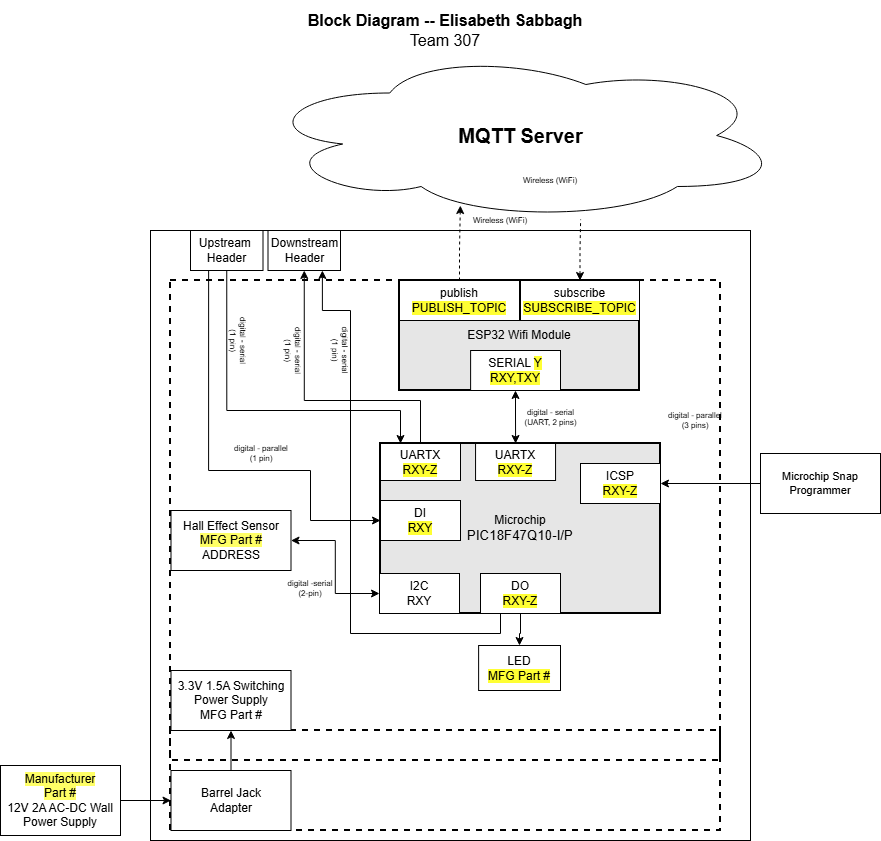

The diagram above was exported from draw.io. Its source (the exported page's mxGraphModel, read from the mxfile embedded in the PNG):
<mxGraphModel dx="1213" dy="764" grid="1" gridSize="10" guides="1" tooltips="1" connect="1" arrows="1" fold="1" page="1" pageScale="1" pageWidth="850" pageHeight="1100" math="0" shadow="0">
  <root>
    <mxCell id="0" />
    <mxCell id="1" parent="0" />
    <mxCell id="FDJWFPiTH9z06L6S65Cv-5" parent="1" style="rounded=0;whiteSpace=wrap;html=1;fontSize=16;fillColor=none;" value="" vertex="1">
      <mxGeometry height="610" width="600" x="700" y="310" as="geometry" />
    </mxCell>
    <mxCell id="FDJWFPiTH9z06L6S65Cv-6" parent="1" style="rounded=0;whiteSpace=wrap;html=1;fillColor=none;dashed=1;strokeWidth=2;" value="" vertex="1">
      <mxGeometry height="480" width="550" x="720" y="360" as="geometry" />
    </mxCell>
    <mxCell id="FDJWFPiTH9z06L6S65Cv-7" parent="1" style="rounded=0;whiteSpace=wrap;html=1;fillColor=none;dashed=1;strokeWidth=2;" value="" vertex="1">
      <mxGeometry height="100" width="550" x="720" y="810" as="geometry" />
    </mxCell>
    <mxCell id="FDJWFPiTH9z06L6S65Cv-8" parent="1" style="ellipse;shape=cloud;whiteSpace=wrap;html=1;" value="&lt;b&gt;&lt;font style=&quot;font-size: 20px&quot;&gt;MQTT Server&lt;/font&gt;&lt;/b&gt;" vertex="1">
      <mxGeometry height="170" width="523" x="808.5" y="130" as="geometry" />
    </mxCell>
    <mxCell id="FDJWFPiTH9z06L6S65Cv-9" edge="1" parent="1" source="FDJWFPiTH9z06L6S65Cv-10" style="edgeStyle=orthogonalEdgeStyle;rounded=0;orthogonalLoop=1;jettySize=auto;html=1;exitX=1;exitY=0.5;exitDx=0;exitDy=0;entryX=0;entryY=0.5;entryDx=0;entryDy=0;startArrow=classic;startFill=1;" target="FDJWFPiTH9z06L6S65Cv-37">
      <mxGeometry relative="1" as="geometry" />
    </mxCell>
    <mxCell id="FDJWFPiTH9z06L6S65Cv-10" parent="1" style="rounded=0;whiteSpace=wrap;html=1;" value="&lt;div&gt;Hall Effect Sensor&lt;/div&gt;&lt;div&gt;&lt;span style=&quot;background-color: rgb(255, 255, 102);&quot;&gt;MFG Part #&lt;/span&gt;&lt;br&gt;&lt;/div&gt;&lt;div&gt;&lt;span&gt;ADDRESS&lt;/span&gt;&lt;br&gt;&lt;/div&gt;" vertex="1">
      <mxGeometry height="60" width="120" x="720.5" y="590" as="geometry" />
    </mxCell>
    <mxCell id="FDJWFPiTH9z06L6S65Cv-14" edge="1" parent="1" source="FDJWFPiTH9z06L6S65Cv-53" style="edgeStyle=orthogonalEdgeStyle;rounded=0;sketch=0;orthogonalLoop=1;jettySize=auto;html=1;entryX=0;entryY=0.5;entryDx=0;entryDy=0;startArrow=none;startFill=0;strokeWidth=1;exitX=0.25;exitY=1;exitDx=0;exitDy=0;" target="FDJWFPiTH9z06L6S65Cv-36">
      <mxGeometry as="geometry">
        <Array as="points">
          <mxPoint x="758" y="550" />
          <mxPoint x="860" y="550" />
          <mxPoint x="860" y="600" />
        </Array>
        <mxPoint x="840.5" y="540" as="sourcePoint" />
      </mxGeometry>
    </mxCell>
    <mxCell id="FDJWFPiTH9z06L6S65Cv-15" parent="1" style="text;html=1;strokeColor=none;fillColor=none;align=center;verticalAlign=middle;whiteSpace=wrap;rounded=0;fontSize=8;rotation=0;" value="&lt;div style=&quot;font-size: 8px&quot;&gt;digital - parallel&lt;/div&gt;&lt;div style=&quot;font-size: 8px&quot;&gt;(1 pin)&lt;br&gt;&lt;/div&gt;" vertex="1">
      <mxGeometry height="20" width="60" x="780.5" y="523" as="geometry" />
    </mxCell>
    <mxCell id="FDJWFPiTH9z06L6S65Cv-16" parent="1" style="text;html=1;strokeColor=none;fillColor=none;align=center;verticalAlign=middle;whiteSpace=wrap;rounded=0;fontSize=8;rotation=0;" value="&lt;div&gt;digital -serial&lt;/div&gt;(2-pin)" vertex="1">
      <mxGeometry height="20" width="60" x="830" y="658" as="geometry" />
    </mxCell>
    <mxCell id="FDJWFPiTH9z06L6S65Cv-18" parent="1" style="rounded=0;whiteSpace=wrap;html=1;" value="3.3V 1.5A Switching Power Supply&lt;br&gt;&lt;span style=&quot;background-color: rgb(255, 255, 51);&quot;&gt;&lt;span style=&quot;background-color: rgb(255, 255, 51);&quot;&gt;&lt;span style=&quot;background-color: light-dark(#ffffff, var(--ge-dark-color, #121212));&quot;&gt;MFG Part #&lt;/span&gt;&lt;/span&gt;&lt;/span&gt;" vertex="1">
      <mxGeometry height="60" width="120" x="720.5" y="750" as="geometry" />
    </mxCell>
    <mxCell id="FDJWFPiTH9z06L6S65Cv-19" edge="1" parent="1" source="FDJWFPiTH9z06L6S65Cv-31" style="edgeStyle=orthogonalEdgeStyle;rounded=0;orthogonalLoop=1;jettySize=auto;html=1;fontSize=8;startArrow=classic;startFill=1;" target="FDJWFPiTH9z06L6S65Cv-41" value="&lt;div style=&quot;font-size: 8px;&quot;&gt;digital - serial&lt;br style=&quot;font-size: 8px;&quot;&gt;(UART, 2 pins)&lt;/div&gt;">
      <mxGeometry relative="1" x="-0.0013" y="-35" as="geometry">
        <mxPoint x="70" as="offset" />
      </mxGeometry>
    </mxCell>
    <mxCell id="FDJWFPiTH9z06L6S65Cv-20" edge="1" parent="1" source="FDJWFPiTH9z06L6S65Cv-33" style="edgeStyle=orthogonalEdgeStyle;rounded=0;orthogonalLoop=1;jettySize=auto;html=1;startArrow=classic;startFill=1;fontSize=8;entryX=0.615;entryY=0.994;entryDx=0;entryDy=0;entryPerimeter=0;endArrow=none;endFill=0;dashed=1;" target="FDJWFPiTH9z06L6S65Cv-8">
      <mxGeometry relative="1" as="geometry">
        <mxPoint x="1190" y="250" as="targetPoint" />
      </mxGeometry>
    </mxCell>
    <mxCell id="FDJWFPiTH9z06L6S65Cv-21" edge="1" parent="1" source="FDJWFPiTH9z06L6S65Cv-32" style="edgeStyle=orthogonalEdgeStyle;rounded=0;orthogonalLoop=1;jettySize=auto;html=1;entryX=0.385;entryY=0.912;entryDx=0;entryDy=0;entryPerimeter=0;startArrow=none;startFill=0;fontSize=8;dashed=1;" target="FDJWFPiTH9z06L6S65Cv-8">
      <mxGeometry relative="1" as="geometry" />
    </mxCell>
    <mxCell id="FDJWFPiTH9z06L6S65Cv-22" parent="1" style="text;html=1;strokeColor=none;fillColor=none;align=center;verticalAlign=middle;whiteSpace=wrap;rounded=0;fontSize=16;" value="&lt;div style=&quot;font-size: 16px&quot;&gt;&lt;b style=&quot;font-size: 16px&quot;&gt;Block Diagram -- Elisabeth Sabbagh&lt;br&gt;&lt;/b&gt;&lt;/div&gt;&lt;div style=&quot;font-size: 16px&quot;&gt;Team 307&lt;br style=&quot;font-size: 16px&quot;&gt;&lt;/div&gt;" vertex="1">
      <mxGeometry height="60" width="660" x="665" y="80" as="geometry" />
    </mxCell>
    <mxCell id="FDJWFPiTH9z06L6S65Cv-23" edge="1" parent="1" source="FDJWFPiTH9z06L6S65Cv-24" style="edgeStyle=orthogonalEdgeStyle;rounded=0;orthogonalLoop=1;jettySize=auto;html=1;entryX=1;entryY=0.5;entryDx=0;entryDy=0;startArrow=none;startFill=0;endArrow=classic;fontSize=11;strokeWidth=1;sketch=0;" target="FDJWFPiTH9z06L6S65Cv-42">
      <mxGeometry relative="1" as="geometry" />
    </mxCell>
    <mxCell id="FDJWFPiTH9z06L6S65Cv-24" parent="1" style="rounded=0;whiteSpace=wrap;html=1;fontSize=11;" value="Microchip Snap Programmer" vertex="1">
      <mxGeometry height="60" width="120" x="1310" y="533" as="geometry" />
    </mxCell>
    <mxCell id="FDJWFPiTH9z06L6S65Cv-25" parent="1" style="text;html=1;strokeColor=none;fillColor=none;align=center;verticalAlign=middle;whiteSpace=wrap;rounded=0;fontSize=8;rotation=0;" value="&lt;div style=&quot;font-size: 8px&quot;&gt;digital - parallel&lt;br&gt;&lt;/div&gt;&lt;div style=&quot;font-size: 8px&quot;&gt;(3 pins)&lt;/div&gt;" vertex="1">
      <mxGeometry height="20" width="60" x="1215" y="490" as="geometry" />
    </mxCell>
    <mxCell id="FDJWFPiTH9z06L6S65Cv-26" parent="1" style="text;html=1;strokeColor=none;fillColor=none;align=center;verticalAlign=middle;whiteSpace=wrap;rounded=0;fontSize=8;rotation=0;" value="&lt;div style=&quot;font-size: 8px&quot;&gt;Wireless (WiFi)&lt;/div&gt;" vertex="1">
      <mxGeometry height="20" width="60" x="1020.11" y="290" as="geometry" />
    </mxCell>
    <mxCell id="FDJWFPiTH9z06L6S65Cv-27" parent="1" style="text;html=1;strokeColor=none;fillColor=none;align=center;verticalAlign=middle;whiteSpace=wrap;rounded=0;fontSize=8;rotation=0;" value="&lt;div style=&quot;font-size: 8px&quot;&gt;Wireless (WiFi)&lt;/div&gt;" vertex="1">
      <mxGeometry height="20" width="60" x="1070" y="250" as="geometry" />
    </mxCell>
    <mxCell id="FDJWFPiTH9z06L6S65Cv-30" parent="1" style="rounded=0;whiteSpace=wrap;html=1;strokeWidth=2;fillColor=#E6E6E6;" value="ESP32 Wifi Module" vertex="1">
      <mxGeometry height="110" width="240" x="949" y="360" as="geometry" />
    </mxCell>
    <mxCell id="FDJWFPiTH9z06L6S65Cv-31" parent="1" style="rounded=0;whiteSpace=wrap;html=1;" value="&lt;div&gt;SERIAL &lt;span&gt;&lt;span style=&quot;background-color: rgb(255, 255, 51);&quot;&gt;Y&lt;/span&gt;&lt;/span&gt;&lt;br&gt;&lt;/div&gt;&lt;span style=&quot;background-color: light-dark(#ffffff, var(--ge-dark-color, #121212));&quot;&gt;&lt;span style=&quot;background-color: rgb(255, 255, 51);&quot;&gt;RX&lt;span&gt;&lt;span&gt;Y&lt;/span&gt;&lt;/span&gt;,T&lt;span&gt;X&lt;span&gt;&lt;span&gt;Y&lt;/span&gt;&lt;/span&gt;&lt;/span&gt;&lt;/span&gt;&lt;/span&gt;" vertex="1">
      <mxGeometry height="40" width="89.89" x="1020.11" y="430" as="geometry" />
    </mxCell>
    <mxCell id="FDJWFPiTH9z06L6S65Cv-32" parent="1" style="rounded=0;whiteSpace=wrap;html=1;" value="publish&lt;br&gt;&lt;span style=&quot;background-color: rgb(255, 255, 51);&quot;&gt;&lt;span style=&quot;background-color: light-dark(#ffffff, var(--ge-dark-color, #121212));&quot;&gt;&lt;span style=&quot;background-color: rgb(255, 255, 51);&quot;&gt;PUBLISH_TOPIC&lt;/span&gt;&lt;/span&gt;&lt;/span&gt;" vertex="1">
      <mxGeometry height="40" width="120" x="949" y="360" as="geometry" />
    </mxCell>
    <mxCell id="FDJWFPiTH9z06L6S65Cv-33" parent="1" style="rounded=0;whiteSpace=wrap;html=1;" value="subscribe&lt;br&gt;&lt;span style=&quot;background-color: light-dark(#ffffff, var(--ge-dark-color, #121212));&quot;&gt;&lt;span style=&quot;background-color: rgb(255, 255, 51);&quot;&gt;SUBSCRIBE_TOPIC&lt;/span&gt;&lt;/span&gt;" vertex="1">
      <mxGeometry height="40" width="119" x="1070" y="360" as="geometry" />
    </mxCell>
    <mxCell id="FDJWFPiTH9z06L6S65Cv-34" edge="1" parent="1" source="FDJWFPiTH9z06L6S65Cv-35" style="edgeStyle=orthogonalEdgeStyle;rounded=0;orthogonalLoop=1;jettySize=auto;html=1;" target="FDJWFPiTH9z06L6S65Cv-43">
      <mxGeometry relative="1" as="geometry" />
    </mxCell>
    <mxCell id="FDJWFPiTH9z06L6S65Cv-35" parent="1" style="rounded=0;whiteSpace=wrap;html=1;strokeWidth=2;fillColor=#E6E6E6;" value="&lt;div&gt;Microchip&lt;/div&gt;&lt;div&gt;&lt;span style=&quot;font-size: 10pt ; font-family: &amp;#34;arial&amp;#34; ; font-style: normal&quot;&gt;PIC18F47Q10-I/P&lt;/span&gt;&lt;/div&gt;" vertex="1">
      <mxGeometry height="170" width="280" x="930" y="523" as="geometry" />
    </mxCell>
    <mxCell id="FDJWFPiTH9z06L6S65Cv-36" parent="1" style="rounded=0;whiteSpace=wrap;html=1;" value="&lt;div&gt;DI&lt;/div&gt;&lt;span style=&quot;background-color: rgb(255 , 255 , 51)&quot;&gt;RXY&lt;/span&gt;" vertex="1">
      <mxGeometry height="40" width="80" x="930" y="580" as="geometry" />
    </mxCell>
    <mxCell id="FDJWFPiTH9z06L6S65Cv-37" parent="1" style="rounded=0;whiteSpace=wrap;html=1;" value="&lt;div&gt;I2C&lt;/div&gt;&lt;div&gt;&lt;span style=&quot;background-color: rgb(255, 255, 102);&quot;&gt;&lt;span style=&quot;background-color: light-dark(#ffffff, var(--ge-dark-color, #121212));&quot;&gt;RXY&lt;br&gt;&lt;/span&gt;&lt;/span&gt;&lt;/div&gt;" vertex="1">
      <mxGeometry height="40" width="80" x="929" y="653" as="geometry" />
    </mxCell>
    <mxCell id="FDJWFPiTH9z06L6S65Cv-38" edge="1" parent="1" source="FDJWFPiTH9z06L6S65Cv-39" style="edgeStyle=orthogonalEdgeStyle;rounded=0;orthogonalLoop=1;jettySize=auto;html=1;exitX=0.25;exitY=1;exitDx=0;exitDy=0;entryX=0.75;entryY=1;entryDx=0;entryDy=0;" target="FDJWFPiTH9z06L6S65Cv-54">
      <mxGeometry relative="1" as="geometry">
        <Array as="points">
          <mxPoint x="1050" y="713" />
          <mxPoint x="900" y="713" />
          <mxPoint x="900" y="390" />
          <mxPoint x="872" y="390" />
        </Array>
      </mxGeometry>
    </mxCell>
    <mxCell id="FDJWFPiTH9z06L6S65Cv-39" parent="1" style="rounded=0;whiteSpace=wrap;html=1;" value="&lt;div&gt;DO&lt;/div&gt;&lt;span style=&quot;background-color: light-dark(#ffffff, var(--ge-dark-color, #121212));&quot;&gt;&lt;span style=&quot;background-color: rgb(255, 255, 51);&quot;&gt;&lt;span&gt;RXY&lt;/span&gt;-Z&lt;/span&gt;&lt;/span&gt;" vertex="1">
      <mxGeometry height="40" width="80" x="1030" y="653" as="geometry" />
    </mxCell>
    <mxCell id="FDJWFPiTH9z06L6S65Cv-41" parent="1" style="rounded=0;whiteSpace=wrap;html=1;" value="&lt;div&gt;UARTX&lt;/div&gt;&lt;span style=&quot;background-color: rgb(255, 255, 51);&quot;&gt;RXY-Z&lt;/span&gt;" vertex="1">
      <mxGeometry height="37" width="80" x="1025.06" y="523" as="geometry" />
    </mxCell>
    <mxCell id="FDJWFPiTH9z06L6S65Cv-42" parent="1" style="rounded=0;whiteSpace=wrap;html=1;" value="&lt;div&gt;ICSP&lt;/div&gt;&lt;span style=&quot;background-color: rgb(255 , 255 , 51)&quot;&gt;RXY-Z&lt;/span&gt;" vertex="1">
      <mxGeometry height="40" width="80" x="1130" y="543" as="geometry" />
    </mxCell>
    <mxCell id="FDJWFPiTH9z06L6S65Cv-43" parent="1" style="rounded=0;whiteSpace=wrap;html=1;" value="&lt;div&gt;LED&lt;/div&gt;&lt;div&gt;&lt;span style=&quot;background-color: rgb(255, 255, 51);&quot;&gt;MFG Part #&lt;/span&gt;&lt;br&gt;&lt;/div&gt;" vertex="1">
      <mxGeometry height="45" width="81.88" x="1028.12" y="725" as="geometry" />
    </mxCell>
    <mxCell id="FDJWFPiTH9z06L6S65Cv-44" parent="1" style="rounded=0;whiteSpace=wrap;html=1;" value="&lt;span style=&quot;background-color: rgb(255, 255, 102);&quot;&gt;Manufacturer&lt;/span&gt;&lt;div&gt;&lt;span style=&quot;background-color: rgb(255, 255, 102);&quot;&gt;Part #&lt;/span&gt;&lt;/div&gt;&lt;div&gt;12V 2A AC-DC Wall Power Supply&lt;/div&gt;" vertex="1">
      <mxGeometry height="70" width="120" x="550" y="845" as="geometry" />
    </mxCell>
    <mxCell id="FDJWFPiTH9z06L6S65Cv-45" edge="1" parent="1" source="FDJWFPiTH9z06L6S65Cv-46" style="edgeStyle=orthogonalEdgeStyle;rounded=0;orthogonalLoop=1;jettySize=auto;html=1;entryX=0.5;entryY=1;entryDx=0;entryDy=0;exitX=0.5;exitY=0;exitDx=0;exitDy=0;" target="FDJWFPiTH9z06L6S65Cv-18">
      <mxGeometry relative="1" as="geometry">
        <mxPoint x="780" y="390" as="targetPoint" />
      </mxGeometry>
    </mxCell>
    <mxCell id="FDJWFPiTH9z06L6S65Cv-46" parent="1" style="rounded=0;whiteSpace=wrap;html=1;" value="&lt;div&gt;Barrel Jack&lt;/div&gt;&lt;div&gt;Adapter&lt;br&gt;&lt;/div&gt;" vertex="1">
      <mxGeometry height="60" width="120" x="720.5" y="850" as="geometry" />
    </mxCell>
    <mxCell id="FDJWFPiTH9z06L6S65Cv-47" edge="1" parent="1" source="FDJWFPiTH9z06L6S65Cv-44" style="edgeStyle=orthogonalEdgeStyle;rounded=0;orthogonalLoop=1;jettySize=auto;html=1;" target="FDJWFPiTH9z06L6S65Cv-46">
      <mxGeometry relative="1" as="geometry" />
    </mxCell>
    <mxCell id="FDJWFPiTH9z06L6S65Cv-50" edge="1" parent="1" source="FDJWFPiTH9z06L6S65Cv-51" style="edgeStyle=orthogonalEdgeStyle;rounded=0;orthogonalLoop=1;jettySize=auto;html=1;entryX=0.5;entryY=1;entryDx=0;entryDy=0;" target="FDJWFPiTH9z06L6S65Cv-54">
      <mxGeometry relative="1" as="geometry">
        <Array as="points">
          <mxPoint x="970" y="480" />
          <mxPoint x="854" y="480" />
        </Array>
      </mxGeometry>
    </mxCell>
    <mxCell id="FDJWFPiTH9z06L6S65Cv-51" parent="1" style="rounded=0;whiteSpace=wrap;html=1;" value="&lt;div&gt;UARTX&lt;/div&gt;&lt;span style=&quot;background-color: rgb(255, 255, 51);&quot;&gt;RXY-Z&lt;/span&gt;" vertex="1">
      <mxGeometry height="37" width="80" x="930" y="523" as="geometry" />
    </mxCell>
    <mxCell id="FDJWFPiTH9z06L6S65Cv-52" edge="1" parent="1" source="FDJWFPiTH9z06L6S65Cv-53" style="edgeStyle=orthogonalEdgeStyle;rounded=0;orthogonalLoop=1;jettySize=auto;html=1;exitX=0.5;exitY=1;exitDx=0;exitDy=0;entryX=0.25;entryY=0;entryDx=0;entryDy=0;" target="FDJWFPiTH9z06L6S65Cv-51">
      <mxGeometry relative="1" as="geometry">
        <Array as="points">
          <mxPoint x="776" y="490" />
          <mxPoint x="950" y="490" />
        </Array>
      </mxGeometry>
    </mxCell>
    <mxCell id="FDJWFPiTH9z06L6S65Cv-53" parent="1" style="rounded=0;whiteSpace=wrap;html=1;" value="&lt;div&gt;Upstream&amp;nbsp;&lt;/div&gt;&lt;div&gt;Header&lt;/div&gt;" vertex="1">
      <mxGeometry height="40" width="72.5" x="740" y="310" as="geometry" />
    </mxCell>
    <mxCell id="FDJWFPiTH9z06L6S65Cv-54" parent="1" style="rounded=0;whiteSpace=wrap;html=1;" value="Downstream &lt;br&gt;&lt;div&gt;Header&lt;/div&gt;" vertex="1">
      <mxGeometry height="40" width="72.5" x="817.5" y="310" as="geometry" />
    </mxCell>
    <mxCell id="FDJWFPiTH9z06L6S65Cv-55" parent="1" style="text;html=1;strokeColor=none;fillColor=none;align=center;verticalAlign=middle;whiteSpace=wrap;rounded=0;fontSize=8;rotation=90;" value="&lt;div style=&quot;font-size: 8px&quot;&gt;digital - serial&lt;/div&gt;&lt;div style=&quot;font-size: 8px&quot;&gt;(1 pin)&lt;br&gt;&lt;/div&gt;" vertex="1">
      <mxGeometry height="20" width="60" x="757.5" y="410" as="geometry" />
    </mxCell>
    <mxCell id="FDJWFPiTH9z06L6S65Cv-56" parent="1" style="text;html=1;strokeColor=none;fillColor=none;align=center;verticalAlign=middle;whiteSpace=wrap;rounded=0;fontSize=8;rotation=90;" value="&lt;div style=&quot;font-size: 8px&quot;&gt;digital - serial&lt;/div&gt;&lt;div style=&quot;font-size: 8px&quot;&gt;(1 pin)&lt;br&gt;&lt;/div&gt;" vertex="1">
      <mxGeometry height="20" width="60" x="812.5" y="420" as="geometry" />
    </mxCell>
    <mxCell id="FDJWFPiTH9z06L6S65Cv-57" parent="1" style="text;html=1;strokeColor=none;fillColor=none;align=center;verticalAlign=middle;whiteSpace=wrap;rounded=0;fontSize=8;rotation=90;" value="&lt;div style=&quot;font-size: 8px&quot;&gt;digital - serial&lt;/div&gt;&lt;div style=&quot;font-size: 8px&quot;&gt;(1 pin)&lt;br&gt;&lt;/div&gt;" vertex="1">
      <mxGeometry height="20" width="60" x="860" y="420" as="geometry" />
    </mxCell>
  </root>
</mxGraphModel>